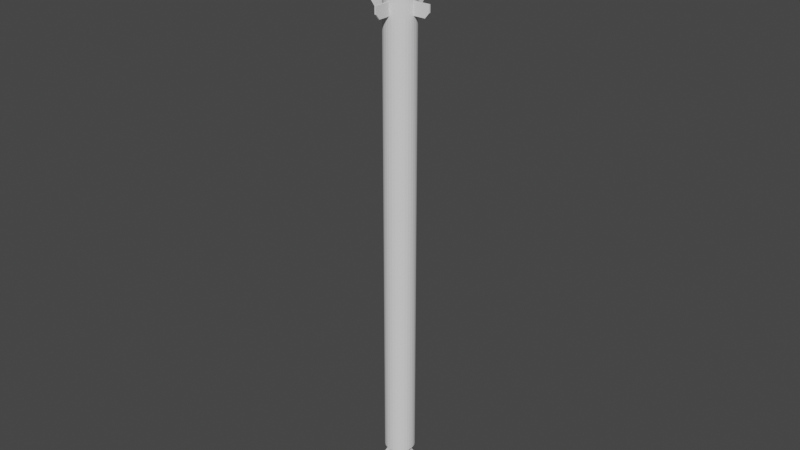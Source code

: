# Source: Strela-2.blend  (saved by Blender 2.80.75; exported with 4.5.12 LTS)
import bpy
from mathutils import Matrix  # noqa: F401  (used for matrix-valued properties, if any)

bpy.ops.wm.read_factory_settings(use_empty=True)
scene = bpy.context.scene
scene.name = 'Scene'

# ---- collections
col_collection = bpy.data.collections.new('Collection'); scene.collection.children.link(col_collection)

# ---- world
world_world = bpy.data.worlds.new('World'); scene.world = world_world
world_world.use_nodes = True; world_world.node_tree.nodes.clear()
_N = world_world.node_tree.nodes; _L = world_world.node_tree.links
n0 = _N.new('ShaderNodeOutputWorld'); n0.name = 'World Output'; n0.location = (300, 300)
n1 = _N.new('ShaderNodeBackground'); n1.name = 'Background'; n1.location = (10, 300)
n1.inputs[0].default_value = (0.05088, 0.05088, 0.05088, 1.0)
_L.new(n1.outputs[0], n0.inputs[0])
n0.is_active_output = True
world_world.color = (0.05088, 0.05088, 0.05088)
world_world.use_sun_shadow = False
world_world.sun_shadow_jitter_overblur = 0.0

# ---- meshes
me_cylinder = bpy.data.meshes.new('Cylinder')
me_cylinder.from_pydata([(-4.401e-15, 1.0, -20.82), (-1.259e-07, 0.6702, 15.55), (0.1951, 0.9808, -20.82), (0.1308, 0.6573, 15.55), (0.3827, 0.9239, -20.82), (0.2565, 0.6192, 15.55), (0.5556, 0.8315, -20.82), (0.3724, 0.5573, 15.55), (0.7071, 0.7071, -20.82), (0.4739, 0.4739, 15.55), (0.8315, 0.5556, -20.82), (0.5573, 0.3724, 15.55), (0.9239, 0.3827, -20.82), (0.6192, 0.2565, 15.55), (0.9808, 0.1951, -20.82), (0.6573, 0.1308, 15.55), (1.0, -1.421e-06, -20.82), (0.6702, 1.123e-06, 15.55), (0.9808, -0.1951, -20.82), (0.6573, -0.1308, 15.55), (0.9239, -0.3827, -20.82), (0.6192, -0.2565, 15.55), (0.8315, -0.5556, -20.82), (0.5573, -0.3724, 15.55), (0.7071, -0.7071, -20.82), (0.4739, -0.4739, 15.55), (0.5556, -0.8315, -20.82), (0.3724, -0.5573, 15.55), (0.3827, -0.9239, -20.82), (0.2565, -0.6192, 15.55), (0.1951, -0.9808, -20.82), (0.1308, -0.6573, 15.55), (-3.258e-07, -1.0, -20.82), (-2.246e-07, -0.6702, 15.55), (-0.1951, -0.9808, -20.82), (-0.1308, -0.6573, 15.55), (-0.3827, -0.9239, -20.82), (-0.2565, -0.6192, 15.55), (-0.5556, -0.8315, -20.82), (-0.3724, -0.5573, 15.55), (-0.7071, -0.7071, -20.82), (-0.4739, -0.4739, 15.55), (-0.8315, -0.5556, -20.82), (-0.5573, -0.3724, 15.55), (-0.9239, -0.3827, -20.82), (-0.6192, -0.2565, 15.55), (-0.9808, -0.1951, -20.82), (-0.6573, -0.1308, 15.55), (-1.0, -5.306e-07, -20.82), (-0.6702, 1.764e-06, 15.55), (-0.9808, 0.1951, -20.82), (-0.6573, 0.1308, 15.55), (-0.9239, 0.3827, -20.82), (-0.6192, 0.2565, 15.55), (-0.8315, 0.5556, -20.82), (-0.5573, 0.3724, 15.55), (-0.7071, 0.7071, -20.82), (-0.4739, 0.4739, 15.55), (-0.5556, 0.8315, -20.82), (-0.3724, 0.5573, 15.55), (-0.3827, 0.9239, -20.82), (-0.2565, 0.6192, 15.55), (-0.1951, 0.9808, -20.82), (-0.1308, 0.6573, 15.55), (5.478e-07, 0.784, -21.02), (0.1529, 0.7689, -21.02), (0.3, 0.7243, -21.02), (0.4356, 0.6519, -21.02), (0.5544, 0.5544, -21.02), (0.6519, 0.4356, -21.02), (0.7243, 0.3, -21.02), (0.7689, 0.1529, -21.02), (0.784, -1.374e-06, -21.02), (0.7689, -0.1529, -21.02), (0.7243, -0.3, -21.02), (0.6519, -0.4356, -21.02), (0.5544, -0.5544, -21.02), (0.4356, -0.6519, -21.02), (0.3, -0.7243, -21.02), (0.1529, -0.7689, -21.02), (2.924e-07, -0.784, -21.02), (-0.1529, -0.7689, -21.02), (-0.3, -0.7243, -21.02), (-0.4356, -0.6519, -21.02), (-0.5544, -0.5544, -21.02), (-0.6519, -0.4356, -21.02), (-0.7243, -0.3, -21.02), (-0.7689, -0.1529, -21.02), (-0.784, -6.764e-07, -21.02), (-0.7689, 0.1529, -21.02), (-0.7243, 0.3, -21.02), (-0.6519, 0.4356, -21.02), (-0.5544, 0.5544, -21.02), (-0.4356, 0.6519, -21.02), (-0.3, 0.7243, -21.02), (-0.1529, 0.7689, -21.02), (5.662e-07, 0.5784, -21.15), (0.1128, 0.5673, -21.15), (0.2213, 0.5344, -21.15), (0.3213, 0.4809, -21.15), (0.409, 0.409, -21.15), (0.4809, 0.3213, -21.15), (0.5344, 0.2213, -21.15), (0.5673, 0.1128, -21.15), (0.5784, -1.322e-06, -21.15), (0.5673, -0.1128, -21.15), (0.5344, -0.2213, -21.15), (0.4809, -0.3213, -21.15), (0.409, -0.409, -21.15), (0.3213, -0.4809, -21.15), (0.2213, -0.5344, -21.15), (0.1128, -0.5673, -21.15), (3.778e-07, -0.5784, -21.15), (-0.1128, -0.5673, -21.15), (-0.2213, -0.5344, -21.15), (-0.3213, -0.4809, -21.15), (-0.409, -0.409, -21.15), (-0.4809, -0.3213, -21.15), (-0.5344, -0.2213, -21.15), (-0.5673, -0.1128, -21.15), (-0.5784, -8.067e-07, -21.15), (-0.5673, 0.1128, -21.15), (-0.5344, 0.2213, -21.15), (-0.4809, 0.3213, -21.15), (-0.409, 0.409, -21.15), (-0.3213, 0.4809, -21.15), (-0.2213, 0.5344, -21.15), (-0.1128, 0.5673, -21.15), (5.841e-07, 0.3328, -21.25), (0.06492, 0.3264, -21.25), (0.1273, 0.3074, -21.25), (0.1849, 0.2767, -21.25), (0.2353, 0.2353, -21.25), (0.2767, 0.1849, -21.25), (0.3074, 0.1273, -21.25), (0.3264, 0.06492, -21.25), (0.3328, -1.26e-06, -21.25), (0.3264, -0.06492, -21.25), (0.3074, -0.1273, -21.25), (0.2767, -0.1849, -21.25), (0.2353, -0.2353, -21.25), (0.1849, -0.2767, -21.25), (0.1273, -0.3074, -21.25), (0.06492, -0.3264, -21.25), (4.757e-07, -0.3328, -21.25), (-0.06492, -0.3264, -21.25), (-0.1273, -0.3074, -21.25), (-0.1849, -0.2767, -21.25), (-0.2353, -0.2353, -21.25), (-0.2767, -0.1849, -21.25), (-0.3074, -0.1273, -21.25), (-0.3264, -0.06492, -21.25), (-0.3328, -9.642e-07, -21.25), (-0.3264, 0.06492, -21.25), (-0.3074, 0.1273, -21.25), (-0.2767, 0.1849, -21.25), (-0.2353, 0.2353, -21.25), (-0.1849, 0.2767, -21.25), (-0.1273, 0.3074, -21.25), (-0.06492, 0.3264, -21.25), (6.238e-07, -1.179e-06, -21.33), (0.1951, 0.9808, 15.55), (3.23e-15, 1.0, 15.55), (0.3827, 0.9239, 15.55), (0.5556, 0.8315, 15.55), (0.7071, 0.7071, 15.55), (0.8315, 0.5556, 15.55), (0.9239, 0.3827, 15.55), (0.9808, 0.1951, 15.55), (1.0, 1.174e-06, 15.55), (0.9808, -0.1951, 15.55), (0.9239, -0.3827, 15.55), (0.8315, -0.5556, 15.55), (0.7071, -0.7071, 15.55), (0.5556, -0.8315, 15.55), (0.3827, -0.9239, 15.55), (0.1951, -0.9808, 15.55), (-3.258e-07, -1.0, 15.55), (-0.1951, -0.9808, 15.55), (-0.3827, -0.9239, 15.55), (-0.5556, -0.8315, 15.55), (-0.7071, -0.7071, 15.55), (-0.8315, -0.5556, 15.55), (-0.9239, -0.3827, 15.55), (-0.9808, -0.1951, 15.55), (-1.0, 2.064e-06, 15.55), (-0.9808, 0.1951, 15.55), (-0.9239, 0.3827, 15.55), (-0.8315, 0.5556, 15.55), (-0.7071, 0.7071, 15.55), (-0.5556, 0.8315, 15.55), (-0.3827, 0.9239, 15.55), (-0.1951, 0.9808, 15.55), (-1.776e-07, 0.5412, 15.82), (0.1056, 0.5308, 15.82), (0.2071, 0.5, 15.82), (0.3007, 0.45, 15.82), (0.3827, 0.3827, 15.82), (0.45, 0.3007, 15.82), (0.5, 0.2071, 15.82), (0.5308, 0.1056, 15.82), (0.5412, 1.103e-06, 15.82), (0.5308, -0.1056, 15.82), (0.5, -0.2071, 15.82), (0.45, -0.3007, 15.82), (0.3827, -0.3827, 15.82), (0.3007, -0.45, 15.82), (0.2071, -0.5, 15.82), (0.1056, -0.5308, 15.82), (-1.633e-07, -0.5412, 15.82), (-0.1056, -0.5308, 15.82), (-0.2071, -0.5, 15.82), (-0.3007, -0.45, 15.82), (-0.3827, -0.3827, 15.82), (-0.45, -0.3007, 15.82), (-0.5, -0.2071, 15.82), (-0.5308, -0.1056, 15.82), (-0.5412, 1.621e-06, 15.82), (-0.5308, 0.1056, 15.82), (-0.5, 0.2071, 15.82), (-0.45, 0.3007, 15.82), (-0.3827, 0.3827, 15.82), (-0.3007, 0.45, 15.82), (-0.2071, 0.5, 15.82), (-0.1056, 0.5308, 15.82), (0.1308, 0.6573, 15.82), (-1.259e-07, 0.6702, 15.82), (0.2565, 0.6192, 15.82), (0.3724, 0.5573, 15.82), (0.4739, 0.4739, 15.82), (0.5573, 0.3724, 15.82), (0.6192, 0.2565, 15.82), (0.6573, 0.1308, 15.82), (0.6702, 1.129e-06, 15.82), (0.6573, -0.1308, 15.82), (0.6192, -0.2565, 15.82), (0.5573, -0.3724, 15.82), (0.4739, -0.4739, 15.82), (0.3724, -0.5573, 15.82), (0.2565, -0.6192, 15.82), (0.1308, -0.6573, 15.82), (-2.246e-07, -0.6702, 15.82), (-0.1308, -0.6573, 15.82), (-0.2565, -0.6192, 15.82), (-0.3724, -0.5573, 15.82), (-0.4739, -0.4739, 15.82), (-0.5573, -0.3724, 15.82), (-0.6192, -0.2565, 15.82), (-0.6573, -0.1308, 15.82), (-0.6702, 1.77e-06, 15.82), (-0.6573, 0.1308, 15.82), (-0.6192, 0.2565, 15.82), (-0.5573, 0.3724, 15.82), (-0.4739, 0.4739, 15.82), (-0.3724, 0.5573, 15.82), (-0.2565, 0.6192, 15.82), (-0.1308, 0.6573, 15.82), (3.645e-06, 0.5412, 14.16), (0.1056, 0.5308, 14.16), (0.2071, 0.5, 14.16), (0.3007, 0.45, 14.16), (0.3827, 0.3827, 14.16), (0.45, 0.3007, 14.16), (0.5, 0.2071, 14.16), (0.5308, 0.1056, 14.16), (0.5412, 1.249e-06, 14.16), (0.5308, -0.1056, 14.16), (0.5, -0.2071, 14.16), (0.45, -0.3007, 14.16), (0.3827, -0.3827, 14.16), (0.3007, -0.45, 14.16), (0.2071, -0.5, 14.16), (0.1056, -0.5308, 14.16), (3.659e-06, -0.5412, 14.16), (-0.1056, -0.5308, 14.16), (-0.2071, -0.5, 14.16), (-0.3007, -0.45, 14.16), (-0.3827, -0.3827, 14.16), (-0.45, -0.3007, 14.16), (-0.5, -0.2071, 14.16), (-0.5308, -0.1056, 14.16), (-0.5412, 1.766e-06, 14.16), (-0.5308, 0.1056, 14.16), (-0.5, 0.2071, 14.16), (-0.45, 0.3007, 14.16), (-0.3827, 0.3827, 14.16), (-0.3007, 0.45, 14.16), (-0.2071, 0.5, 14.16), (-0.1056, 0.5308, 14.16)], [], [(0, 162, 161, 2), (2, 161, 163, 4), (4, 163, 164, 6), (6, 164, 165, 8), (8, 165, 166, 10), (10, 166, 167, 12), (12, 167, 168, 14), (14, 168, 169, 16), (16, 169, 170, 18), (18, 170, 171, 20), (20, 171, 172, 22), (22, 172, 173, 24), (24, 173, 174, 26), (26, 174, 175, 28), (28, 175, 176, 30), (30, 176, 177, 32), (32, 177, 178, 34), (34, 178, 179, 36), (36, 179, 180, 38), (38, 180, 181, 40), (40, 181, 182, 42), (42, 182, 183, 44), (44, 183, 184, 46), (46, 184, 185, 48), (48, 185, 186, 50), (50, 186, 187, 52), (52, 187, 188, 54), (54, 188, 189, 56), (56, 189, 190, 58), (58, 190, 191, 60), (1, 63, 256, 226), (60, 191, 192, 62), (62, 192, 162, 0), (10, 12, 70, 69), (78, 79, 111, 110), (28, 30, 79, 78), (46, 48, 88, 87), (2, 4, 66, 65), (20, 22, 75, 74), (38, 40, 84, 83), (56, 58, 93, 92), (12, 14, 71, 70), (30, 32, 80, 79), (48, 50, 89, 88), (4, 6, 67, 66), (22, 24, 76, 75), (40, 42, 85, 84), (58, 60, 94, 93), (14, 16, 72, 71), (32, 34, 81, 80), (50, 52, 90, 89), (6, 8, 68, 67), (24, 26, 77, 76), (42, 44, 86, 85), (60, 62, 95, 94), (16, 18, 73, 72), (34, 36, 82, 81), (52, 54, 91, 90), (8, 10, 69, 68), (26, 28, 78, 77), (44, 46, 87, 86), (0, 2, 65, 64), (62, 0, 64, 95), (18, 20, 74, 73), (36, 38, 83, 82), (54, 56, 92, 91), (113, 114, 146, 145), (65, 66, 98, 97), (92, 93, 125, 124), (79, 80, 112, 111), (66, 67, 99, 98), (93, 94, 126, 125), (80, 81, 113, 112), (67, 68, 100, 99), (94, 95, 127, 126), (81, 82, 114, 113), (68, 69, 101, 100), (95, 64, 96, 127), (82, 83, 115, 114), (69, 70, 102, 101), (83, 84, 116, 115), (70, 71, 103, 102), (84, 85, 117, 116), (71, 72, 104, 103), (85, 86, 118, 117), (72, 73, 105, 104), (86, 87, 119, 118), (73, 74, 106, 105), (87, 88, 120, 119), (74, 75, 107, 106), (88, 89, 121, 120), (75, 76, 108, 107), (89, 90, 122, 121), (76, 77, 109, 108), (90, 91, 123, 122), (77, 78, 110, 109), (64, 65, 97, 96), (91, 92, 124, 123), (148, 149, 160), (100, 101, 133, 132), (127, 96, 128, 159), (114, 115, 147, 146), (101, 102, 134, 133), (115, 116, 148, 147), (102, 103, 135, 134), (116, 117, 149, 148), (103, 104, 136, 135), (117, 118, 150, 149), (104, 105, 137, 136), (118, 119, 151, 150), (105, 106, 138, 137), (119, 120, 152, 151), (106, 107, 139, 138), (120, 121, 153, 152), (107, 108, 140, 139), (121, 122, 154, 153), (108, 109, 141, 140), (122, 123, 155, 154), (109, 110, 142, 141), (96, 97, 129, 128), (123, 124, 156, 155), (110, 111, 143, 142), (97, 98, 130, 129), (124, 125, 157, 156), (111, 112, 144, 143), (98, 99, 131, 130), (125, 126, 158, 157), (112, 113, 145, 144), (99, 100, 132, 131), (126, 127, 159, 158), (135, 136, 160), (149, 150, 160), (136, 137, 160), (150, 151, 160), (137, 138, 160), (151, 152, 160), (138, 139, 160), (152, 153, 160), (139, 140, 160), (153, 154, 160), (140, 141, 160), (154, 155, 160), (141, 142, 160), (128, 129, 160), (155, 156, 160), (142, 143, 160), (129, 130, 160), (156, 157, 160), (143, 144, 160), (130, 131, 160), (157, 158, 160), (144, 145, 160), (131, 132, 160), (158, 159, 160), (145, 146, 160), (132, 133, 160), (159, 128, 160), (146, 147, 160), (133, 134, 160), (147, 148, 160), (134, 135, 160), (1, 3, 161, 162), (3, 5, 163, 161), (5, 7, 164, 163), (7, 9, 165, 164), (9, 11, 166, 165), (11, 13, 167, 166), (13, 15, 168, 167), (15, 17, 169, 168), (17, 19, 170, 169), (19, 21, 171, 170), (21, 23, 172, 171), (23, 25, 173, 172), (25, 27, 174, 173), (27, 29, 175, 174), (29, 31, 176, 175), (31, 33, 177, 176), (33, 35, 178, 177), (35, 37, 179, 178), (37, 39, 180, 179), (39, 41, 181, 180), (41, 43, 182, 181), (43, 45, 183, 182), (45, 47, 184, 183), (47, 49, 185, 184), (49, 51, 186, 185), (51, 53, 187, 186), (53, 55, 188, 187), (55, 57, 189, 188), (57, 59, 190, 189), (59, 61, 191, 190), (61, 63, 192, 191), (63, 1, 162, 192), (218, 217, 281, 282), (39, 37, 243, 244), (13, 11, 230, 231), (41, 39, 244, 245), (15, 13, 231, 232), (43, 41, 245, 246), (17, 15, 232, 233), (45, 43, 246, 247), (19, 17, 233, 234), (47, 45, 247, 248), (21, 19, 234, 235), (49, 47, 248, 249), (23, 21, 235, 236), (51, 49, 249, 250), (25, 23, 236, 237), (53, 51, 250, 251), (27, 25, 237, 238), (55, 53, 251, 252), (29, 27, 238, 239), (3, 1, 226, 225), (57, 55, 252, 253), (31, 29, 239, 240), (5, 3, 225, 227), (59, 57, 253, 254), (33, 31, 240, 241), (7, 5, 227, 228), (61, 59, 254, 255), (35, 33, 241, 242), (9, 7, 228, 229), (63, 61, 255, 256), (37, 35, 242, 243), (11, 9, 229, 230), (193, 194, 225, 226), (194, 195, 227, 225), (195, 196, 228, 227), (196, 197, 229, 228), (197, 198, 230, 229), (198, 199, 231, 230), (199, 200, 232, 231), (200, 201, 233, 232), (201, 202, 234, 233), (202, 203, 235, 234), (203, 204, 236, 235), (204, 205, 237, 236), (205, 206, 238, 237), (206, 207, 239, 238), (207, 208, 240, 239), (208, 209, 241, 240), (209, 210, 242, 241), (210, 211, 243, 242), (211, 212, 244, 243), (212, 213, 245, 244), (213, 214, 246, 245), (214, 215, 247, 246), (215, 216, 248, 247), (216, 217, 249, 248), (217, 218, 250, 249), (218, 219, 251, 250), (219, 220, 252, 251), (220, 221, 253, 252), (221, 222, 254, 253), (222, 223, 255, 254), (223, 224, 256, 255), (224, 193, 226, 256), (258, 257, 288, 287, 286, 285, 284, 283, 282, 281, 280, 279, 278, 277, 276, 275, 274, 273, 272, 271, 270, 269, 268, 267, 266, 265, 264, 263, 262, 261, 260, 259), (205, 204, 268, 269), (219, 218, 282, 283), (206, 205, 269, 270), (220, 219, 283, 284), (207, 206, 270, 271), (194, 193, 257, 258), (221, 220, 284, 285), (208, 207, 271, 272), (195, 194, 258, 259), (222, 221, 285, 286), (209, 208, 272, 273), (196, 195, 259, 260), (223, 222, 286, 287), (210, 209, 273, 274), (197, 196, 260, 261), (224, 223, 287, 288), (211, 210, 274, 275), (198, 197, 261, 262), (193, 224, 288, 257), (212, 211, 275, 276), (199, 198, 262, 263), (213, 212, 276, 277), (200, 199, 263, 264), (214, 213, 277, 278), (201, 200, 264, 265), (215, 214, 278, 279), (202, 201, 265, 266), (216, 215, 279, 280), (203, 202, 266, 267), (217, 216, 280, 281), (204, 203, 267, 268)])
_uv = me_cylinder.uv_layers.new(name='UVMap')
_uv.uv.foreach_set('vector', [1.0, 0.5, 1.0, 1.0, 0.9688, 1.0, 0.9688, 0.5, 0.9688, 0.5, 0.9688, 1.0, 0.9375, 1.0, 0.9375, 0.5, 0.9375, 0.5, 0.9375, 1.0, 0.9062, 1.0, 0.9062, 0.5, 0.9062, 0.5, 0.9062, 1.0, 0.875, 1.0, 0.875, 0.5, 0.875, 0.5, 0.875, 1.0, 0.8438, 1.0, 0.8438, 0.5, 0.8438, 0.5, 0.8438, 1.0, 0.8125, 1.0, 0.8125, 0.5, 0.8125, 0.5, 0.8125, 1.0, 0.7812, 1.0, 0.7812, 0.5, 0.7812, 0.5, 0.7812, 1.0, 0.75, 1.0, 0.75, 0.5, 0.75, 0.5, 0.75, 1.0, 0.7188, 1.0, 0.7188, 0.5, 0.7188, 0.5, 0.7188, 1.0, 0.6875, 1.0, 0.6875, 0.5, 0.6875, 0.5, 0.6875, 1.0, 0.6562, 1.0, 0.6562, 0.5, 0.6562, 0.5, 0.6562, 1.0, 0.625, 1.0, 0.625, 0.5, 0.625, 0.5, 0.625, 1.0, 0.5938, 1.0, 0.5938, 0.5, 0.5938, 0.5, 0.5938, 1.0, 0.5625, 1.0, 0.5625, 0.5, 0.5625, 0.5, 0.5625, 1.0, 0.5312, 1.0, 0.5312, 0.5, 0.5312, 0.5, 0.5312, 1.0, 0.5, 1.0, 0.5, 0.5, 0.5, 0.5, 0.5, 1.0, 0.4688, 1.0, 0.4688, 0.5, 0.4688, 0.5, 0.4688, 1.0, 0.4375, 1.0, 0.4375, 0.5, 0.4375, 0.5, 0.4375, 1.0, 0.4062, 1.0, 0.4062, 0.5, 0.4062, 0.5, 0.4062, 1.0, 0.375, 1.0, 0.375, 0.5, 0.375, 0.5, 0.375, 1.0, 0.3438, 1.0, 0.3438, 0.5, 0.3438, 0.5, 0.3438, 1.0, 0.3125, 1.0, 0.3125, 0.5, 0.3125, 0.5, 0.3125, 1.0, 0.2812, 1.0, 0.2812, 0.5, 0.2812, 0.5, 0.2812, 1.0, 0.25, 1.0, 0.25, 0.5, 0.25, 0.5, 0.25, 1.0, 0.2188, 1.0, 0.2188, 0.5, 0.2188, 0.5, 0.2188, 1.0, 0.1875, 1.0, 0.1875, 0.5, 0.1875, 0.5, 0.1875, 1.0, 0.1562, 1.0, 0.1562, 0.5, 0.1562, 0.5, 0.1562, 1.0, 0.125, 1.0, 0.125, 0.5, 0.125, 0.5, 0.125, 1.0, 0.09375, 1.0, 0.09375, 0.5, 0.09375, 0.5, 0.09375, 1.0, 0.0625, 1.0, 0.0625, 0.5, 0.25, 0.4109, 0.2186, 0.4078, 0.2186, 0.4078, 0.25, 0.4109, 0.0625, 0.5, 0.0625, 1.0, 0.03125, 1.0, 0.03125, 0.5, 0.03125, 0.5, 0.03125, 1.0, 0.0, 1.0, 0.0, 0.5, 0.8438, 0.5, 0.8125, 0.5, 0.8125, 0.5, 0.8438, 0.5, 0.5625, 0.5, 0.5312, 0.5, 0.5312, 0.5, 0.5625, 0.5, 0.5625, 0.5, 0.5312, 0.5, 0.5312, 0.5, 0.5625, 0.5, 0.2812, 0.5, 0.25, 0.5, 0.25, 0.5, 0.2812, 0.5, 0.9688, 0.5, 0.9375, 0.5, 0.9375, 0.5, 0.9688, 0.5, 0.6875, 0.5, 0.6562, 0.5, 0.6562, 0.5, 0.6875, 0.5, 0.4062, 0.5, 0.375, 0.5, 0.375, 0.5, 0.4062, 0.5, 0.125, 0.5, 0.09375, 0.5, 0.09375, 0.5, 0.125, 0.5, 0.8125, 0.5, 0.7812, 0.5, 0.7812, 0.5, 0.8125, 0.5, 0.5312, 0.5, 0.5, 0.5, 0.5, 0.5, 0.5312, 0.5, 0.25, 0.5, 0.2188, 0.5, 0.2188, 0.5, 0.25, 0.5, 0.9375, 0.5, 0.9062, 0.5, 0.9062, 0.5, 0.9375, 0.5, 0.6562, 0.5, 0.625, 0.5, 0.625, 0.5, 0.6562, 0.5, 0.375, 0.5, 0.3438, 0.5, 0.3438, 0.5, 0.375, 0.5, 0.09375, 0.5, 0.0625, 0.5, 0.0625, 0.5, 0.09375, 0.5, 0.7812, 0.5, 0.75, 0.5, 0.75, 0.5, 0.7812, 0.5, 0.5, 0.5, 0.4688, 0.5, 0.4688, 0.5, 0.5, 0.5, 0.2188, 0.5, 0.1875, 0.5, 0.1875, 0.5, 0.2188, 0.5, 0.9062, 0.5, 0.875, 0.5, 0.875, 0.5, 0.9062, 0.5, 0.625, 0.5, 0.5938, 0.5, 0.5938, 0.5, 0.625, 0.5, 0.3438, 0.5, 0.3125, 0.5, 0.3125, 0.5, 0.3438, 0.5, 0.0625, 0.5, 0.03125, 0.5, 0.03125, 0.5, 0.0625, 0.5, 0.75, 0.5, 0.7188, 0.5, 0.7188, 0.5, 0.75, 0.5, 0.4688, 0.5, 0.4375, 0.5, 0.4375, 0.5, 0.4688, 0.5, 0.1875, 0.5, 0.1562, 0.5, 0.1562, 0.5, 0.1875, 0.5, 0.875, 0.5, 0.8438, 0.5, 0.8438, 0.5, 0.875, 0.5, 0.5938, 0.5, 0.5625, 0.5, 0.5625, 0.5, 0.5938, 0.5, 0.3125, 0.5, 0.2812, 0.5, 0.2812, 0.5, 0.3125, 0.5, 1.0, 0.5, 0.9688, 0.5, 0.9688, 0.5, 1.0, 0.5, 0.03125, 0.5, 0.0, 0.5, 0.0, 0.5, 0.03125, 0.5, 0.7188, 0.5, 0.6875, 0.5, 0.6875, 0.5, 0.7188, 0.5, 0.4375, 0.5, 0.4062, 0.5, 0.4062, 0.5, 0.4375, 0.5, 0.1562, 0.5, 0.125, 0.5, 0.125, 0.5, 0.1562, 0.5, 0.4688, 0.5, 0.4375, 0.5, 0.4375, 0.5, 0.4688, 0.5, 0.9688, 0.5, 0.9375, 0.5, 0.9375, 0.5, 0.9688, 0.5, 0.125, 0.5, 0.09375, 0.5, 0.09375, 0.5, 0.125, 0.5, 0.5312, 0.5, 0.5, 0.5, 0.5, 0.5, 0.5312, 0.5, 0.9375, 0.5, 0.9062, 0.5, 0.9062, 0.5, 0.9375, 0.5, 0.09375, 0.5, 0.0625, 0.5, 0.0625, 0.5, 0.09375, 0.5, 0.5, 0.5, 0.4688, 0.5, 0.4688, 0.5, 0.5, 0.5, 0.9062, 0.5, 0.875, 0.5, 0.875, 0.5, 0.9062, 0.5, 0.0625, 0.5, 0.03125, 0.5, 0.03125, 0.5, 0.0625, 0.5, 0.4688, 0.5, 0.4375, 0.5, 0.4375, 0.5, 0.4688, 0.5, 0.875, 0.5, 0.8438, 0.5, 0.8438, 0.5, 0.875, 0.5, 0.03125, 0.5, 0.0, 0.5, 0.0, 0.5, 0.03125, 0.5, 0.4375, 0.5, 0.4062, 0.5, 0.4062, 0.5, 0.4375, 0.5, 0.8438, 0.5, 0.8125, 0.5, 0.8125, 0.5, 0.8438, 0.5, 0.4062, 0.5, 0.375, 0.5, 0.375, 0.5, 0.4062, 0.5, 0.8125, 0.5, 0.7812, 0.5, 0.7812, 0.5, 0.8125, 0.5, 0.375, 0.5, 0.3438, 0.5, 0.3438, 0.5, 0.375, 0.5, 0.7812, 0.5, 0.75, 0.5, 0.75, 0.5, 0.7812, 0.5, 0.3438, 0.5, 0.3125, 0.5, 0.3125, 0.5, 0.3438, 0.5, 0.75, 0.5, 0.7188, 0.5, 0.7188, 0.5, 0.75, 0.5, 0.3125, 0.5, 0.2812, 0.5, 0.2812, 0.5, 0.3125, 0.5, 0.7188, 0.5, 0.6875, 0.5, 0.6875, 0.5, 0.7188, 0.5, 0.2812, 0.5, 0.25, 0.5, 0.25, 0.5, 0.2812, 0.5, 0.6875, 0.5, 0.6562, 0.5, 0.6562, 0.5, 0.6875, 0.5, 0.25, 0.5, 0.2188, 0.5, 0.2188, 0.5, 0.25, 0.5, 0.6562, 0.5, 0.625, 0.5, 0.625, 0.5, 0.6562, 0.5, 0.2188, 0.5, 0.1875, 0.5, 0.1875, 0.5, 0.2188, 0.5, 0.625, 0.5, 0.5938, 0.5, 0.5938, 0.5, 0.625, 0.5, 0.1875, 0.5, 0.1562, 0.5, 0.1562, 0.5, 0.1875, 0.5, 0.5938, 0.5, 0.5625, 0.5, 0.5625, 0.5, 0.5938, 0.5, 1.0, 0.5, 0.9688, 0.5, 0.9688, 0.5, 1.0, 0.5, 0.1562, 0.5, 0.125, 0.5, 0.125, 0.5, 0.1562, 0.5, 0.375, 0.5, 0.3438, 0.5, 0.375, 0.5, 0.875, 0.5, 0.8438, 0.5, 0.8438, 0.5, 0.875, 0.5, 0.03125, 0.5, 0.0, 0.5, 0.0, 0.5, 0.03125, 0.5, 0.4375, 0.5, 0.4062, 0.5, 0.4062, 0.5, 0.4375, 0.5, 0.8438, 0.5, 0.8125, 0.5, 0.8125, 0.5, 0.8438, 0.5, 0.4062, 0.5, 0.375, 0.5, 0.375, 0.5, 0.4062, 0.5, 0.8125, 0.5, 0.7812, 0.5, 0.7812, 0.5, 0.8125, 0.5, 0.375, 0.5, 0.3438, 0.5, 0.3438, 0.5, 0.375, 0.5, 0.7812, 0.5, 0.75, 0.5, 0.75, 0.5, 0.7812, 0.5, 0.3438, 0.5, 0.3125, 0.5, 0.3125, 0.5, 0.3438, 0.5, 0.75, 0.5, 0.7188, 0.5, 0.7188, 0.5, 0.75, 0.5, 0.3125, 0.5, 0.2812, 0.5, 0.2812, 0.5, 0.3125, 0.5, 0.7188, 0.5, 0.6875, 0.5, 0.6875, 0.5, 0.7188, 0.5, 0.2812, 0.5, 0.25, 0.5, 0.25, 0.5, 0.2812, 0.5, 0.6875, 0.5, 0.6562, 0.5, 0.6562, 0.5, 0.6875, 0.5, 0.25, 0.5, 0.2188, 0.5, 0.2188, 0.5, 0.25, 0.5, 0.6562, 0.5, 0.625, 0.5, 0.625, 0.5, 0.6562, 0.5, 0.2188, 0.5, 0.1875, 0.5, 0.1875, 0.5, 0.2188, 0.5, 0.625, 0.5, 0.5938, 0.5, 0.5938, 0.5, 0.625, 0.5, 0.1875, 0.5, 0.1562, 0.5, 0.1562, 0.5, 0.1875, 0.5, 0.5938, 0.5, 0.5625, 0.5, 0.5625, 0.5, 0.5938, 0.5, 1.0, 0.5, 0.9688, 0.5, 0.9688, 0.5, 1.0, 0.5, 0.1562, 0.5, 0.125, 0.5, 0.125, 0.5, 0.1562, 0.5, 0.5625, 0.5, 0.5312, 0.5, 0.5312, 0.5, 0.5625, 0.5, 0.9688, 0.5, 0.9375, 0.5, 0.9375, 0.5, 0.9688, 0.5, 0.125, 0.5, 0.09375, 0.5, 0.09375, 0.5, 0.125, 0.5, 0.5312, 0.5, 0.5, 0.5, 0.5, 0.5, 0.5312, 0.5, 0.9375, 0.5, 0.9062, 0.5, 0.9062, 0.5, 0.9375, 0.5, 0.09375, 0.5, 0.0625, 0.5, 0.0625, 0.5, 0.09375, 0.5, 0.5, 0.5, 0.4688, 0.5, 0.4688, 0.5, 0.5, 0.5, 0.9062, 0.5, 0.875, 0.5, 0.875, 0.5, 0.9062, 0.5, 0.0625, 0.5, 0.03125, 0.5, 0.03125, 0.5, 0.0625, 0.5, 0.7812, 0.5, 0.75, 0.5, 0.7812, 0.5, 0.3438, 0.5, 0.3125, 0.5, 0.3438, 0.5, 0.75, 0.5, 0.7188, 0.5, 0.75, 0.5, 0.3125, 0.5, 0.2812, 0.5, 0.3125, 0.5, 0.7188, 0.5, 0.6875, 0.5, 0.7188, 0.5, 0.2812, 0.5, 0.25, 0.5, 0.2812, 0.5, 0.6875, 0.5, 0.6562, 0.5, 0.6875, 0.5, 0.25, 0.5, 0.2188, 0.5, 0.25, 0.5, 0.6562, 0.5, 0.625, 0.5, 0.6562, 0.5, 0.2188, 0.5, 0.1875, 0.5, 0.2188, 0.5, 0.625, 0.5, 0.5938, 0.5, 0.625, 0.5, 0.1875, 0.5, 0.1562, 0.5, 0.1875, 0.5, 0.5938, 0.5, 0.5625, 0.5, 0.5938, 0.5, 1.0, 0.5, 0.9688, 0.5, 1.0, 0.5, 0.1562, 0.5, 0.125, 0.5, 0.1562, 0.5, 0.5625, 0.5, 0.5312, 0.5, 0.5625, 0.5, 0.9688, 0.5, 0.9375, 0.5, 0.9688, 0.5, 0.125, 0.5, 0.09375, 0.5, 0.125, 0.5, 0.5312, 0.5, 0.5, 0.5, 0.5312, 0.5, 0.9375, 0.5, 0.9062, 0.5, 0.9375, 0.5, 0.09375, 0.5, 0.0625, 0.5, 0.09375, 0.5, 0.5, 0.5, 0.4688, 0.5, 0.5, 0.5, 0.9062, 0.5, 0.875, 0.5, 0.9062, 0.5, 0.0625, 0.5, 0.03125, 0.5, 0.0625, 0.5, 0.4688, 0.5, 0.4375, 0.5, 0.4688, 0.5, 0.875, 0.5, 0.8438, 0.5, 0.875, 0.5, 0.03125, 0.5, 0.0, 0.5, 0.03125, 0.5, 0.4375, 0.5, 0.4062, 0.5, 0.4375, 0.5, 0.8438, 0.5, 0.8125, 0.5, 0.8438, 0.5, 0.4062, 0.5, 0.375, 0.5, 0.4062, 0.5, 0.8125, 0.5, 0.7812, 0.5, 0.8125, 0.5, 0.25, 0.4109, 0.2814, 0.4078, 0.2968, 0.4854, 0.25, 0.49, 0.2814, 0.4078, 0.3116, 0.3986, 0.3418, 0.4717, 0.2968, 0.4854, 0.3116, 0.3986, 0.3394, 0.3837, 0.3833, 0.4496, 0.3418, 0.4717, 0.3394, 0.3837, 0.3637, 0.3637, 0.4197, 0.4197, 0.3833, 0.4496, 0.3637, 0.3637, 0.3837, 0.3394, 0.4496, 0.3833, 0.4197, 0.4197, 0.3837, 0.3394, 0.3986, 0.3116, 0.4717, 0.3418, 0.4496, 0.3833, 0.3986, 0.3116, 0.4078, 0.2814, 0.4854, 0.2968, 0.4717, 0.3418, 0.4078, 0.2814, 0.4109, 0.25, 0.49, 0.25, 0.4854, 0.2968, 0.4109, 0.25, 0.4078, 0.2186, 0.4854, 0.2032, 0.49, 0.25, 0.4078, 0.2186, 0.3986, 0.1884, 0.4717, 0.1582, 0.4854, 0.2032, 0.3986, 0.1884, 0.3837, 0.1606, 0.4496, 0.1167, 0.4717, 0.1582, 0.3837, 0.1606, 0.3637, 0.1363, 0.4197, 0.08029, 0.4496, 0.1167, 0.3637, 0.1363, 0.3394, 0.1163, 0.3833, 0.05045, 0.4197, 0.08029, 0.3394, 0.1163, 0.3116, 0.1014, 0.3418, 0.02827, 0.3833, 0.05045, 0.3116, 0.1014, 0.2814, 0.09224, 0.2968, 0.01461, 0.3418, 0.02827, 0.2814, 0.09224, 0.25, 0.08915, 0.25, 0.01, 0.2968, 0.01461, 0.25, 0.08915, 0.2186, 0.09224, 0.2032, 0.01461, 0.25, 0.01, 0.2186, 0.09224, 0.1884, 0.1014, 0.1582, 0.02827, 0.2032, 0.01461, 0.1884, 0.1014, 0.1606, 0.1163, 0.1167, 0.05045, 0.1582, 0.02827, 0.1606, 0.1163, 0.1363, 0.1363, 0.08029, 0.08029, 0.1167, 0.05045, 0.1363, 0.1363, 0.1163, 0.1606, 0.05045, 0.1167, 0.08029, 0.08029, 0.1163, 0.1606, 0.1014, 0.1884, 0.02827, 0.1582, 0.05045, 0.1167, 0.1014, 0.1884, 0.09224, 0.2186, 0.01461, 0.2032, 0.02827, 0.1582, 0.09224, 0.2186, 0.08915, 0.25, 0.01, 0.25, 0.01461, 0.2032, 0.08915, 0.25, 0.09224, 0.2814, 0.01461, 0.2968, 0.01, 0.25, 0.09224, 0.2814, 0.1014, 0.3116, 0.02827, 0.3418, 0.01461, 0.2968, 0.1014, 0.3116, 0.1163, 0.3394, 0.05045, 0.3833, 0.02827, 0.3418, 0.1163, 0.3394, 0.1363, 0.3637, 0.08029, 0.4197, 0.05045, 0.3833, 0.1363, 0.3637, 0.1606, 0.3837, 0.1167, 0.4496, 0.08029, 0.4197, 0.1606, 0.3837, 0.1884, 0.3986, 0.1582, 0.4717, 0.1167, 0.4496, 0.1884, 0.3986, 0.2186, 0.4078, 0.2032, 0.4854, 0.1582, 0.4717, 0.2186, 0.4078, 0.25, 0.4109, 0.25, 0.49, 0.2032, 0.4854, 0.1226, 0.2753, 0.1201, 0.25, 0.1201, 0.25, 0.1226, 0.2753, 0.1606, 0.1163, 0.1884, 0.1014, 0.1884, 0.1014, 0.1606, 0.1163, 0.3986, 0.3116, 0.3837, 0.3394, 0.3837, 0.3394, 0.3986, 0.3116, 0.1363, 0.1363, 0.1606, 0.1163, 0.1606, 0.1163, 0.1363, 0.1363, 0.4078, 0.2814, 0.3986, 0.3116, 0.3986, 0.3116, 0.4078, 0.2814, 0.1163, 0.1606, 0.1363, 0.1363, 0.1363, 0.1363, 0.1163, 0.1606, 0.4109, 0.25, 0.4078, 0.2814, 0.4078, 0.2814, 0.4109, 0.25, 0.1014, 0.1884, 0.1163, 0.1606, 0.1163, 0.1606, 0.1014, 0.1884, 0.4078, 0.2186, 0.4109, 0.25, 0.4109, 0.25, 0.4078, 0.2186, 0.09224, 0.2186, 0.1014, 0.1884, 0.1014, 0.1884, 0.09224, 0.2186, 0.3986, 0.1884, 0.4078, 0.2186, 0.4078, 0.2186, 0.3986, 0.1884, 0.08915, 0.25, 0.09224, 0.2186, 0.09224, 0.2186, 0.08915, 0.25, 0.3837, 0.1606, 0.3986, 0.1884, 0.3986, 0.1884, 0.3837, 0.1606, 0.09224, 0.2814, 0.08915, 0.25, 0.08915, 0.25, 0.09224, 0.2814, 0.3637, 0.1363, 0.3837, 0.1606, 0.3837, 0.1606, 0.3637, 0.1363, 0.1014, 0.3116, 0.09224, 0.2814, 0.09224, 0.2814, 0.1014, 0.3116, 0.3394, 0.1163, 0.3637, 0.1363, 0.3637, 0.1363, 0.3394, 0.1163, 0.1163, 0.3394, 0.1014, 0.3116, 0.1014, 0.3116, 0.1163, 0.3394, 0.3116, 0.1014, 0.3394, 0.1163, 0.3394, 0.1163, 0.3116, 0.1014, 0.2814, 0.4078, 0.25, 0.4109, 0.25, 0.4109, 0.2814, 0.4078, 0.1363, 0.3637, 0.1163, 0.3394, 0.1163, 0.3394, 0.1363, 0.3637, 0.2814, 0.09224, 0.3116, 0.1014, 0.3116, 0.1014, 0.2814, 0.09224, 0.3116, 0.3986, 0.2814, 0.4078, 0.2814, 0.4078, 0.3116, 0.3986, 0.1606, 0.3837, 0.1363, 0.3637, 0.1363, 0.3637, 0.1606, 0.3837, 0.25, 0.08915, 0.2814, 0.09224, 0.2814, 0.09224, 0.25, 0.08915, 0.3394, 0.3837, 0.3116, 0.3986, 0.3116, 0.3986, 0.3394, 0.3837, 0.1884, 0.3986, 0.1606, 0.3837, 0.1606, 0.3837, 0.1884, 0.3986, 0.2186, 0.09224, 0.25, 0.08915, 0.25, 0.08915, 0.2186, 0.09224, 0.3637, 0.3637, 0.3394, 0.3837, 0.3394, 0.3837, 0.3637, 0.3637, 0.2186, 0.4078, 0.1884, 0.3986, 0.1884, 0.3986, 0.2186, 0.4078, 0.1884, 0.1014, 0.2186, 0.09224, 0.2186, 0.09224, 0.1884, 0.1014, 0.3837, 0.3394, 0.3637, 0.3637, 0.3637, 0.3637, 0.3837, 0.3394, 0.25, 0.3799, 0.2753, 0.3774, 0.2814, 0.4078, 0.25, 0.4109, 0.2753, 0.3774, 0.2997, 0.37, 0.3116, 0.3986, 0.2814, 0.4078, 0.2997, 0.37, 0.3222, 0.358, 0.3394, 0.3837, 0.3116, 0.3986, 0.3222, 0.358, 0.3418, 0.3418, 0.3637, 0.3637, 0.3394, 0.3837, 0.3418, 0.3418, 0.358, 0.3222, 0.3837, 0.3394, 0.3637, 0.3637, 0.358, 0.3222, 0.37, 0.2997, 0.3986, 0.3116, 0.3837, 0.3394, 0.37, 0.2997, 0.3774, 0.2753, 0.4078, 0.2814, 0.3986, 0.3116, 0.3774, 0.2753, 0.3799, 0.25, 0.4109, 0.25, 0.4078, 0.2814, 0.3799, 0.25, 0.3774, 0.2247, 0.4078, 0.2186, 0.4109, 0.25, 0.3774, 0.2247, 0.37, 0.2003, 0.3986, 0.1884, 0.4078, 0.2186, 0.37, 0.2003, 0.358, 0.1778, 0.3837, 0.1606, 0.3986, 0.1884, 0.358, 0.1778, 0.3418, 0.1582, 0.3637, 0.1363, 0.3837, 0.1606, 0.3418, 0.1582, 0.3222, 0.142, 0.3394, 0.1163, 0.3637, 0.1363, 0.3222, 0.142, 0.2997, 0.13, 0.3116, 0.1014, 0.3394, 0.1163, 0.2997, 0.13, 0.2753, 0.1226, 0.2814, 0.09224, 0.3116, 0.1014, 0.2753, 0.1226, 0.25, 0.1201, 0.25, 0.08915, 0.2814, 0.09224, 0.25, 0.1201, 0.2247, 0.1226, 0.2186, 0.09224, 0.25, 0.08915, 0.2247, 0.1226, 0.2003, 0.13, 0.1884, 0.1014, 0.2186, 0.09224, 0.2003, 0.13, 0.1778, 0.142, 0.1606, 0.1163, 0.1884, 0.1014, 0.1778, 0.142, 0.1582, 0.1582, 0.1363, 0.1363, 0.1606, 0.1163, 0.1582, 0.1582, 0.142, 0.1778, 0.1163, 0.1606, 0.1363, 0.1363, 0.142, 0.1778, 0.13, 0.2003, 0.1014, 0.1884, 0.1163, 0.1606, 0.13, 0.2003, 0.1226, 0.2247, 0.09224, 0.2186, 0.1014, 0.1884, 0.1226, 0.2247, 0.1201, 0.25, 0.08915, 0.25, 0.09224, 0.2186, 0.1201, 0.25, 0.1226, 0.2753, 0.09224, 0.2814, 0.08915, 0.25, 0.1226, 0.2753, 0.13, 0.2997, 0.1014, 0.3116, 0.09224, 0.2814, 0.13, 0.2997, 0.142, 0.3222, 0.1163, 0.3394, 0.1014, 0.3116, 0.142, 0.3222, 0.1582, 0.3418, 0.1363, 0.3637, 0.1163, 0.3394, 0.1582, 0.3418, 0.1778, 0.358, 0.1606, 0.3837, 0.1363, 0.3637, 0.1778, 0.358, 0.2003, 0.37, 0.1884, 0.3986, 0.1606, 0.3837, 0.2003, 0.37, 0.2247, 0.3774, 0.2186, 0.4078, 0.1884, 0.3986, 0.2247, 0.3774, 0.25, 0.3799, 0.25, 0.4109, 0.2186, 0.4078, 0.2753, 0.3774, 0.25, 0.3799, 0.2247, 0.3774, 0.2003, 0.37, 0.1778, 0.358, 0.1582, 0.3418, 0.142, 0.3222, 0.13, 0.2997, 0.1226, 0.2753, 0.1201, 0.25, 0.1226, 0.2247, 0.13, 0.2003, 0.142, 0.1778, 0.1582, 0.1582, 0.1778, 0.142, 0.2003, 0.13, 0.2247, 0.1226, 0.25, 0.1201, 0.2753, 0.1226, 0.2997, 0.13, 0.3222, 0.142, 0.3418, 0.1582, 0.358, 0.1778, 0.37, 0.2003, 0.3774, 0.2247, 0.3799, 0.25, 0.3774, 0.2753, 0.37, 0.2997, 0.358, 0.3222, 0.3418, 0.3418, 0.3222, 0.358, 0.2997, 0.37, 0.3418, 0.1582, 0.358, 0.1778, 0.358, 0.1778, 0.3418, 0.1582, 0.13, 0.2997, 0.1226, 0.2753, 0.1226, 0.2753, 0.13, 0.2997, 0.3222, 0.142, 0.3418, 0.1582, 0.3418, 0.1582, 0.3222, 0.142, 0.142, 0.3222, 0.13, 0.2997, 0.13, 0.2997, 0.142, 0.3222, 0.2997, 0.13, 0.3222, 0.142, 0.3222, 0.142, 0.2997, 0.13, 0.2753, 0.3774, 0.25, 0.3799, 0.25, 0.3799, 0.2753, 0.3774, 0.1582, 0.3418, 0.142, 0.3222, 0.142, 0.3222, 0.1582, 0.3418, 0.2753, 0.1226, 0.2997, 0.13, 0.2997, 0.13, 0.2753, 0.1226, 0.2997, 0.37, 0.2753, 0.3774, 0.2753, 0.3774, 0.2997, 0.37, 0.1778, 0.358, 0.1582, 0.3418, 0.1582, 0.3418, 0.1778, 0.358, 0.25, 0.1201, 0.2753, 0.1226, 0.2753, 0.1226, 0.25, 0.1201, 0.3222, 0.358, 0.2997, 0.37, 0.2997, 0.37, 0.3222, 0.358, 0.2003, 0.37, 0.1778, 0.358, 0.1778, 0.358, 0.2003, 0.37, 0.2247, 0.1226, 0.25, 0.1201, 0.25, 0.1201, 0.2247, 0.1226, 0.3418, 0.3418, 0.3222, 0.358, 0.3222, 0.358, 0.3418, 0.3418, 0.2247, 0.3774, 0.2003, 0.37, 0.2003, 0.37, 0.2247, 0.3774, 0.2003, 0.13, 0.2247, 0.1226, 0.2247, 0.1226, 0.2003, 0.13, 0.358, 0.3222, 0.3418, 0.3418, 0.3418, 0.3418, 0.358, 0.3222, 0.25, 0.3799, 0.2247, 0.3774, 0.2247, 0.3774, 0.25, 0.3799, 0.1778, 0.142, 0.2003, 0.13, 0.2003, 0.13, 0.1778, 0.142, 0.37, 0.2997, 0.358, 0.3222, 0.358, 0.3222, 0.37, 0.2997, 0.1582, 0.1582, 0.1778, 0.142, 0.1778, 0.142, 0.1582, 0.1582, 0.3774, 0.2753, 0.37, 0.2997, 0.37, 0.2997, 0.3774, 0.2753, 0.142, 0.1778, 0.1582, 0.1582, 0.1582, 0.1582, 0.142, 0.1778, 0.3799, 0.25, 0.3774, 0.2753, 0.3774, 0.2753, 0.3799, 0.25, 0.13, 0.2003, 0.142, 0.1778, 0.142, 0.1778, 0.13, 0.2003, 0.3774, 0.2247, 0.3799, 0.25, 0.3799, 0.25, 0.3774, 0.2247, 0.1226, 0.2247, 0.13, 0.2003, 0.13, 0.2003, 0.1226, 0.2247, 0.37, 0.2003, 0.3774, 0.2247, 0.3774, 0.2247, 0.37, 0.2003, 0.1201, 0.25, 0.1226, 0.2247, 0.1226, 0.2247, 0.1201, 0.25, 0.358, 0.1778, 0.37, 0.2003, 0.37, 0.2003, 0.358, 0.1778])
me_cylinder.use_remesh_preserve_volume = False
me_cylinder.use_remesh_preserve_attributes = False
me_cylinder.use_mirror_vertex_groups = False
me_cylinder.update()
me_cylinder_003 = bpy.data.meshes.new('Cylinder.003')
me_cylinder_003.from_pydata([(-0.6601, 0.05144, 15.81), (-2.207, 0.05144, 18.54), (-0.6601, 0.05144, 17.13), (-2.207, 0.05144, 19.66), (-0.6601, -0.05141, 15.81), (-2.207, -0.05141, 18.54), (-0.6601, -0.05141, 17.13), (-2.207, -0.05141, 19.66), (-0.5436, 0.05144, 15.81), (-0.5436, 0.05144, 16.93), (-0.5436, -0.05141, 15.81), (-0.5436, -0.05141, 16.93), (0.6601, 0.05144, 15.81), (2.207, 0.05144, 18.54), (0.6601, 0.05144, 17.13), (2.207, 0.05144, 19.66), (0.6601, -0.05141, 15.81), (2.207, -0.05141, 18.54), (0.6601, -0.05141, 17.13), (2.207, -0.05141, 19.66), (0.5436, 0.05144, 15.81), (0.5436, 0.05144, 16.93), (0.5436, -0.05141, 15.81), (0.5436, -0.05141, 16.93), (-0.05144, -0.6601, 15.81), (-0.05144, -2.207, 18.54), (-0.05144, -0.6601, 17.13), (-0.05144, -2.207, 19.66), (0.05141, -0.6601, 15.81), (0.05141, -2.207, 18.54), (0.05141, -0.6601, 17.13), (0.05141, -2.207, 19.66), (-0.05144, -0.5436, 15.81), (-0.05144, -0.5436, 16.93), (0.05141, -0.5436, 15.81), (0.05141, -0.5436, 16.93), (-0.05144, 0.6601, 15.81), (-0.05144, 2.207, 18.54), (-0.05144, 0.6601, 17.13), (-0.05144, 2.207, 19.66), (0.05141, 0.6601, 15.81), (0.05141, 2.207, 18.54), (0.05141, 0.6601, 17.13), (0.05141, 2.207, 19.66), (-0.05144, 0.5436, 15.81), (-0.05144, 0.5436, 16.93), (0.05141, 0.5436, 15.81), (0.05141, 0.5436, 16.93), (0.05261, -0.9652, -14.84), (0.05261, -2.081, -14.84), (0.05261, -0.9652, -14.02), (-0.05261, -0.9652, -14.84), (-0.05261, -2.081, -14.84), (-0.05261, -0.9652, -14.02), (0.05261, -2.081, -14.36), (0.05261, -1.797, -14.02), (-0.05261, -1.797, -14.02), (-0.05261, -2.081, -14.36), (0.05261, 0.9652, -14.84), (0.05261, 2.081, -14.84), (0.05261, 0.9652, -14.02), (-0.05261, 0.9652, -14.84), (-0.05261, 2.081, -14.84), (-0.05261, 0.9652, -14.02), (0.05261, 2.081, -14.36), (0.05261, 1.797, -14.02), (-0.05261, 1.797, -14.02), (-0.05261, 2.081, -14.36), (-0.9652, -0.05261, -14.84), (-2.081, -0.05261, -14.84), (-0.9652, -0.05261, -14.02), (-0.9652, 0.0526, -14.84), (-2.081, 0.0526, -14.84), (-0.9652, 0.0526, -14.02), (-2.081, -0.05261, -14.36), (-1.797, -0.05261, -14.02), (-1.797, 0.0526, -14.02), (-2.081, 0.0526, -14.36), (0.9652, -0.05261, -14.84), (2.081, -0.05261, -14.84), (0.9652, -0.05261, -14.02), (0.9652, 0.05261, -14.84), (2.081, 0.05261, -14.84), (0.9652, 0.05261, -14.02), (2.081, -0.05261, -14.36), (1.797, -0.05261, -14.02), (1.797, 0.05261, -14.02), (2.081, 0.05261, -14.36)], [], [(0, 1, 3, 2), (2, 3, 7, 6), (6, 7, 5, 4), (4, 5, 1, 0), (4, 0, 8, 10), (7, 3, 1, 5), (9, 11, 10, 8), (2, 6, 11, 9), (0, 2, 9, 8), (6, 4, 10, 11), (12, 14, 15, 13), (14, 18, 19, 15), (18, 16, 17, 19), (16, 12, 13, 17), (16, 22, 20, 12), (19, 17, 13, 15), (21, 20, 22, 23), (14, 21, 23, 18), (12, 20, 21, 14), (18, 23, 22, 16), (24, 25, 27, 26), (26, 27, 31, 30), (30, 31, 29, 28), (28, 29, 25, 24), (28, 24, 32, 34), (31, 27, 25, 29), (33, 35, 34, 32), (26, 30, 35, 33), (24, 26, 33, 32), (30, 28, 34, 35), (36, 38, 39, 37), (38, 42, 43, 39), (42, 40, 41, 43), (40, 36, 37, 41), (40, 46, 44, 36), (43, 41, 37, 39), (45, 44, 46, 47), (38, 45, 47, 42), (36, 44, 45, 38), (42, 47, 46, 40), (50, 55, 56, 53), (53, 56, 57, 52, 51), (51, 52, 49, 48), (50, 53, 51, 48), (48, 49, 54, 55, 50), (54, 57, 56, 55), (57, 54, 49, 52), (60, 63, 66, 65), (63, 61, 62, 67, 66), (61, 58, 59, 62), (60, 58, 61, 63), (58, 60, 65, 64, 59), (64, 65, 66, 67), (67, 62, 59, 64), (70, 75, 76, 73), (73, 76, 77, 72, 71), (71, 72, 69, 68), (70, 73, 71, 68), (68, 69, 74, 75, 70), (74, 77, 76, 75), (77, 74, 69, 72), (80, 83, 86, 85), (83, 81, 82, 87, 86), (81, 78, 79, 82), (80, 78, 81, 83), (78, 80, 85, 84, 79), (84, 85, 86, 87), (87, 82, 79, 84)])
_uv = me_cylinder_003.uv_layers.new(name='UVMap')
_uv.uv.foreach_set('vector', [0.375, 0.0, 0.625, 0.0, 0.625, 0.25, 0.375, 0.25, 0.375, 0.25, 0.625, 0.25, 0.625, 0.5, 0.375, 0.5, 0.375, 0.5, 0.625, 0.5, 0.625, 0.75, 0.375, 0.75, 0.375, 0.75, 0.625, 0.75, 0.625, 1.0, 0.375, 1.0, 0.375, 0.75, 0.375, 1.0, 0.375, 1.0, 0.375, 0.75, 0.625, 0.5, 0.875, 0.5, 0.875, 0.75, 0.625, 0.75, 0.125, 0.5, 0.375, 0.5, 0.375, 0.75, 0.125, 0.75, 0.375, 0.25, 0.375, 0.5, 0.375, 0.5, 0.375, 0.25, 0.375, 0.0, 0.375, 0.25, 0.375, 0.25, 0.375, 0.0, 0.375, 0.5, 0.375, 0.75, 0.375, 0.75, 0.375, 0.5, 0.375, 0.0, 0.375, 0.25, 0.625, 0.25, 0.625, 0.0, 0.375, 0.25, 0.375, 0.5, 0.625, 0.5, 0.625, 0.25, 0.375, 0.5, 0.375, 0.75, 0.625, 0.75, 0.625, 0.5, 0.375, 0.75, 0.375, 1.0, 0.625, 1.0, 0.625, 0.75, 0.375, 0.75, 0.375, 0.75, 0.375, 1.0, 0.375, 1.0, 0.625, 0.5, 0.625, 0.75, 0.875, 0.75, 0.875, 0.5, 0.125, 0.5, 0.125, 0.75, 0.375, 0.75, 0.375, 0.5, 0.375, 0.25, 0.375, 0.25, 0.375, 0.5, 0.375, 0.5, 0.375, 0.0, 0.375, 0.0, 0.375, 0.25, 0.375, 0.25, 0.375, 0.5, 0.375, 0.5, 0.375, 0.75, 0.375, 0.75, 0.375, 0.0, 0.625, 0.0, 0.625, 0.25, 0.375, 0.25, 0.375, 0.25, 0.625, 0.25, 0.625, 0.5, 0.375, 0.5, 0.375, 0.5, 0.625, 0.5, 0.625, 0.75, 0.375, 0.75, 0.375, 0.75, 0.625, 0.75, 0.625, 1.0, 0.375, 1.0, 0.375, 0.75, 0.375, 1.0, 0.375, 1.0, 0.375, 0.75, 0.625, 0.5, 0.875, 0.5, 0.875, 0.75, 0.625, 0.75, 0.125, 0.5, 0.375, 0.5, 0.375, 0.75, 0.125, 0.75, 0.375, 0.25, 0.375, 0.5, 0.375, 0.5, 0.375, 0.25, 0.375, 0.0, 0.375, 0.25, 0.375, 0.25, 0.375, 0.0, 0.375, 0.5, 0.375, 0.75, 0.375, 0.75, 0.375, 0.5, 0.375, 0.0, 0.375, 0.25, 0.625, 0.25, 0.625, 0.0, 0.375, 0.25, 0.375, 0.5, 0.625, 0.5, 0.625, 0.25, 0.375, 0.5, 0.375, 0.75, 0.625, 0.75, 0.625, 0.5, 0.375, 0.75, 0.375, 1.0, 0.625, 1.0, 0.625, 0.75, 0.375, 0.75, 0.375, 0.75, 0.375, 1.0, 0.375, 1.0, 0.625, 0.5, 0.625, 0.75, 0.875, 0.75, 0.875, 0.5, 0.125, 0.5, 0.125, 0.75, 0.375, 0.75, 0.375, 0.5, 0.375, 0.25, 0.375, 0.25, 0.375, 0.5, 0.375, 0.5, 0.375, 0.0, 0.375, 0.0, 0.375, 0.25, 0.375, 0.25, 0.375, 0.5, 0.375, 0.5, 0.375, 0.75, 0.375, 0.75, 0.375, 0.25, 0.5665, 0.25, 0.5665, 0.5, 0.375, 0.5, 0.375, 0.5, 0.5665, 0.5, 0.625, 0.5496, 0.625, 0.75, 0.375, 0.75, 0.375, 0.75, 0.625, 0.75, 0.625, 1.0, 0.375, 1.0, 0.125, 0.5, 0.375, 0.5, 0.375, 0.75, 0.125, 0.75, 0.375, 0.0, 0.625, 0.0, 0.625, 0.2004, 0.5665, 0.25, 0.375, 0.25, 0.875, 0.5496, 0.625, 0.5496, 0.625, 0.5, 0.875, 0.5, 0.625, 0.5496, 0.875, 0.5496, 0.875, 0.75, 0.625, 0.75, 0.375, 0.25, 0.375, 0.5, 0.5665, 0.5, 0.5665, 0.25, 0.375, 0.5, 0.375, 0.75, 0.625, 0.75, 0.625, 0.5496, 0.5665, 0.5, 0.375, 0.75, 0.375, 1.0, 0.625, 1.0, 0.625, 0.75, 0.125, 0.5, 0.125, 0.75, 0.375, 0.75, 0.375, 0.5, 0.375, 0.0, 0.375, 0.25, 0.5665, 0.25, 0.625, 0.2004, 0.625, 0.0, 0.875, 0.5496, 0.875, 0.5, 0.625, 0.5, 0.625, 0.5496, 0.625, 0.5496, 0.625, 0.75, 0.875, 0.75, 0.875, 0.5496, 0.375, 0.25, 0.5665, 0.25, 0.5665, 0.5, 0.375, 0.5, 0.375, 0.5, 0.5665, 0.5, 0.625, 0.5496, 0.625, 0.75, 0.375, 0.75, 0.375, 0.75, 0.625, 0.75, 0.625, 1.0, 0.375, 1.0, 0.125, 0.5, 0.375, 0.5, 0.375, 0.75, 0.125, 0.75, 0.375, 0.0, 0.625, 0.0, 0.625, 0.2004, 0.5665, 0.25, 0.375, 0.25, 0.875, 0.5496, 0.625, 0.5496, 0.625, 0.5, 0.875, 0.5, 0.625, 0.5496, 0.875, 0.5496, 0.875, 0.75, 0.625, 0.75, 0.375, 0.25, 0.375, 0.5, 0.5665, 0.5, 0.5665, 0.25, 0.375, 0.5, 0.375, 0.75, 0.625, 0.75, 0.625, 0.5496, 0.5665, 0.5, 0.375, 0.75, 0.375, 1.0, 0.625, 1.0, 0.625, 0.75, 0.125, 0.5, 0.125, 0.75, 0.375, 0.75, 0.375, 0.5, 0.375, 0.0, 0.375, 0.25, 0.5665, 0.25, 0.625, 0.2004, 0.625, 0.0, 0.875, 0.5496, 0.875, 0.5, 0.625, 0.5, 0.625, 0.5496, 0.625, 0.5496, 0.625, 0.75, 0.875, 0.75, 0.875, 0.5496])
me_cylinder_003.use_remesh_preserve_volume = False
me_cylinder_003.use_remesh_preserve_attributes = False
me_cylinder_003.use_mirror_vertex_groups = False
me_cylinder_003.update()

# ---- objects
ob_body = bpy.data.objects.new('Body', me_cylinder)
ob_fins = bpy.data.objects.new('Fins', me_cylinder_003)

# ---- transforms, parenting, visibility, modifiers, constraints
ob_body.location = (0.0, 0.0, 0.0)
ob_body.rotation_euler = (-3.142, -3e-23, 4.441e-16)
ob_body.scale = (0.03514, 0.03514, 0.03514)
ob_body.lineart.crease_threshold = 0.0
ob_fins.location = (0.0, 0.0, 0.0)
ob_fins.rotation_euler = (-3.142, -3e-23, 4.441e-16)
ob_fins.scale = (0.03514, 0.03514, 0.03514)
ob_fins.lineart.crease_threshold = 0.0

# ---- collection membership
col_collection.objects.link(ob_body)
col_collection.objects.link(ob_fins)

# ---- scene / render settings (as saved in the file)
scene.frame_start = 1; scene.frame_end = 250; scene.frame_set(1)
scene.render.engine = 'BLENDER_EEVEE_NEXT'
scene.cycles.use_denoising = False
scene.cycles.samples = 128
scene.cycles.sampling_pattern = 'TABULATED_SOBOL'
scene.cycles.use_adaptive_sampling = False
scene.cycles.use_light_tree = False
scene.view_settings.view_transform = 'Filmic'
bpy.context.view_layer.update()

# ---- added for rendering (the .blend has no active camera and no usable light): camera, sun
cam_auto = bpy.data.cameras.new('AutoCamera')
cam_auto.lens = 50.0
cam_auto.sensor_width = 36.0
cam_auto.clip_end = 1000.0
ob_auto_camera = bpy.data.objects.new('AutoCamera', cam_auto)
scene.collection.objects.link(ob_auto_camera)
ob_auto_camera.location = (1.34776, -1.61731, 1.10757)
ob_auto_camera.rotation_euler = (1.09748, -7.21219e-08, 0.694738)
scene.camera = ob_auto_camera
light_auto_sun = bpy.data.lights.new('AutoSun', 'SUN')
light_auto_sun.energy = 3.0
light_auto_sun.angle = 0.0523599
ob_auto_sun = bpy.data.objects.new('AutoSun', light_auto_sun)
scene.collection.objects.link(ob_auto_sun)
ob_auto_sun.rotation_euler = (0.872665, 0.174533, 0.523599)
bpy.context.view_layer.update()
